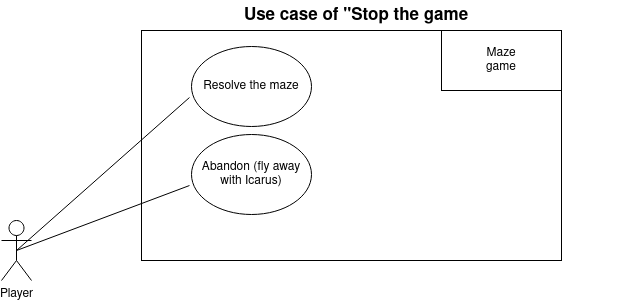

The diagram above was exported from draw.io. Its source (the exported page's mxGraphModel, read from the mxfile embedded in the PNG):
<mxGraphModel dx="1354" dy="499" grid="1" gridSize="10" guides="1" tooltips="1" connect="1" arrows="1" fold="1" page="1" pageScale="1" pageWidth="827" pageHeight="1169" math="0" shadow="0">
  <root>
    <mxCell id="0" />
    <mxCell id="1" parent="0" />
    <mxCell id="bOqeOaiFBHuqT-fKz2hG-17" value="" style="rounded=0;whiteSpace=wrap;html=1;" parent="1" vertex="1">
      <mxGeometry x="320" y="40" width="420" height="230" as="geometry" />
    </mxCell>
    <mxCell id="bOqeOaiFBHuqT-fKz2hG-1" value="Player" style="shape=umlActor;verticalLabelPosition=bottom;verticalAlign=top;html=1;outlineConnect=0;" parent="1" vertex="1">
      <mxGeometry x="180" y="230" width="30" height="60" as="geometry" />
    </mxCell>
    <mxCell id="bOqeOaiFBHuqT-fKz2hG-3" value="" style="rounded=0;whiteSpace=wrap;html=1;" parent="1" vertex="1">
      <mxGeometry x="620" y="40" width="120" height="60" as="geometry" />
    </mxCell>
    <mxCell id="bOqeOaiFBHuqT-fKz2hG-4" value="Maze game" style="text;html=1;strokeColor=none;fillColor=none;align=center;verticalAlign=middle;whiteSpace=wrap;rounded=0;" parent="1" vertex="1">
      <mxGeometry x="650" y="55" width="60" height="30" as="geometry" />
    </mxCell>
    <mxCell id="bOqeOaiFBHuqT-fKz2hG-5" value="Abandon (fly away with Icarus)" style="ellipse;whiteSpace=wrap;html=1;" parent="1" vertex="1">
      <mxGeometry x="370" y="144" width="120" height="80" as="geometry" />
    </mxCell>
    <mxCell id="bOqeOaiFBHuqT-fKz2hG-19" value="Use case of &quot;Stop the game" style="text;html=1;strokeColor=none;fillColor=none;align=center;verticalAlign=middle;whiteSpace=wrap;rounded=0;fontStyle=1;fontSize=17;" parent="1" vertex="1">
      <mxGeometry x="270" y="10" width="530" height="30" as="geometry" />
    </mxCell>
    <mxCell id="bOqeOaiFBHuqT-fKz2hG-23" value="" style="endArrow=none;html=1;rounded=0;fontSize=17;entryX=-0.017;entryY=0.638;entryDx=0;entryDy=0;entryPerimeter=0;exitX=0.5;exitY=0.5;exitDx=0;exitDy=0;exitPerimeter=0;" parent="1" source="bOqeOaiFBHuqT-fKz2hG-1" target="bOqeOaiFBHuqT-fKz2hG-5" edge="1">
      <mxGeometry width="50" height="50" relative="1" as="geometry">
        <mxPoint x="160" y="400" as="sourcePoint" />
        <mxPoint x="210" y="340" as="targetPoint" />
      </mxGeometry>
    </mxCell>
    <mxCell id="IfR_kcF8mBgD3KSJsGXa-1" value="Resolve the maze" style="ellipse;whiteSpace=wrap;html=1;" parent="1" vertex="1">
      <mxGeometry x="370" y="56" width="120" height="80" as="geometry" />
    </mxCell>
    <mxCell id="IfR_kcF8mBgD3KSJsGXa-2" value="" style="endArrow=none;html=1;rounded=0;fontSize=17;entryX=-0.017;entryY=0.638;entryDx=0;entryDy=0;entryPerimeter=0;exitX=0.5;exitY=0.5;exitDx=0;exitDy=0;exitPerimeter=0;" parent="1" source="bOqeOaiFBHuqT-fKz2hG-1" target="IfR_kcF8mBgD3KSJsGXa-1" edge="1">
      <mxGeometry width="50" height="50" relative="1" as="geometry">
        <mxPoint x="195" y="169" as="sourcePoint" />
        <mxPoint x="210" y="249" as="targetPoint" />
      </mxGeometry>
    </mxCell>
  </root>
</mxGraphModel>